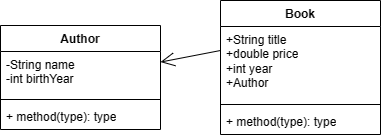

The diagram above was exported from draw.io. Its source (the exported page's mxGraphModel, read from the mxfile embedded in the PNG):
<mxGraphModel dx="996" dy="573" grid="1" gridSize="10" guides="1" tooltips="1" connect="1" arrows="1" fold="1" page="1" pageScale="1" pageWidth="850" pageHeight="1100" math="0" shadow="0">
  <root>
    <mxCell id="0" />
    <mxCell id="1" parent="0" />
    <mxCell id="VHO95QtEtYLchuZYuGSk-1" value="Book" style="swimlane;fontStyle=1;align=center;verticalAlign=top;childLayout=stackLayout;horizontal=1;startSize=26;horizontalStack=0;resizeParent=1;resizeParentMax=0;resizeLast=0;collapsible=1;marginBottom=0;whiteSpace=wrap;html=1;" vertex="1" parent="1">
      <mxGeometry x="340" y="250" width="160" height="134" as="geometry" />
    </mxCell>
    <mxCell id="VHO95QtEtYLchuZYuGSk-2" value="+String title&lt;br&gt;+double price&lt;br&gt;+int year&lt;br&gt;+Author" style="text;strokeColor=none;fillColor=none;align=left;verticalAlign=top;spacingLeft=4;spacingRight=4;overflow=hidden;rotatable=0;points=[[0,0.5],[1,0.5]];portConstraint=eastwest;whiteSpace=wrap;html=1;" vertex="1" parent="VHO95QtEtYLchuZYuGSk-1">
      <mxGeometry y="26" width="160" height="74" as="geometry" />
    </mxCell>
    <mxCell id="VHO95QtEtYLchuZYuGSk-3" value="" style="line;strokeWidth=1;fillColor=none;align=left;verticalAlign=middle;spacingTop=-1;spacingLeft=3;spacingRight=3;rotatable=0;labelPosition=right;points=[];portConstraint=eastwest;strokeColor=inherit;" vertex="1" parent="VHO95QtEtYLchuZYuGSk-1">
      <mxGeometry y="100" width="160" height="8" as="geometry" />
    </mxCell>
    <mxCell id="VHO95QtEtYLchuZYuGSk-4" value="+ method(type): type" style="text;strokeColor=none;fillColor=none;align=left;verticalAlign=top;spacingLeft=4;spacingRight=4;overflow=hidden;rotatable=0;points=[[0,0.5],[1,0.5]];portConstraint=eastwest;whiteSpace=wrap;html=1;" vertex="1" parent="VHO95QtEtYLchuZYuGSk-1">
      <mxGeometry y="108" width="160" height="26" as="geometry" />
    </mxCell>
    <mxCell id="VHO95QtEtYLchuZYuGSk-5" value="" style="endArrow=open;endFill=1;endSize=12;html=1;rounded=0;" edge="1" parent="1" target="VHO95QtEtYLchuZYuGSk-6">
      <mxGeometry width="160" relative="1" as="geometry">
        <mxPoint x="340" y="300" as="sourcePoint" />
        <mxPoint x="200" y="320" as="targetPoint" />
      </mxGeometry>
    </mxCell>
    <mxCell id="VHO95QtEtYLchuZYuGSk-6" value="Author" style="swimlane;fontStyle=1;align=center;verticalAlign=top;childLayout=stackLayout;horizontal=1;startSize=26;horizontalStack=0;resizeParent=1;resizeParentMax=0;resizeLast=0;collapsible=1;marginBottom=0;whiteSpace=wrap;html=1;" vertex="1" parent="1">
      <mxGeometry x="120" y="275" width="160" height="104" as="geometry" />
    </mxCell>
    <mxCell id="VHO95QtEtYLchuZYuGSk-7" value="-String name&lt;br&gt;-int birthYear" style="text;strokeColor=none;fillColor=none;align=left;verticalAlign=top;spacingLeft=4;spacingRight=4;overflow=hidden;rotatable=0;points=[[0,0.5],[1,0.5]];portConstraint=eastwest;whiteSpace=wrap;html=1;" vertex="1" parent="VHO95QtEtYLchuZYuGSk-6">
      <mxGeometry y="26" width="160" height="44" as="geometry" />
    </mxCell>
    <mxCell id="VHO95QtEtYLchuZYuGSk-8" value="" style="line;strokeWidth=1;fillColor=none;align=left;verticalAlign=middle;spacingTop=-1;spacingLeft=3;spacingRight=3;rotatable=0;labelPosition=right;points=[];portConstraint=eastwest;strokeColor=inherit;" vertex="1" parent="VHO95QtEtYLchuZYuGSk-6">
      <mxGeometry y="70" width="160" height="8" as="geometry" />
    </mxCell>
    <mxCell id="VHO95QtEtYLchuZYuGSk-9" value="+ method(type): type" style="text;strokeColor=none;fillColor=none;align=left;verticalAlign=top;spacingLeft=4;spacingRight=4;overflow=hidden;rotatable=0;points=[[0,0.5],[1,0.5]];portConstraint=eastwest;whiteSpace=wrap;html=1;" vertex="1" parent="VHO95QtEtYLchuZYuGSk-6">
      <mxGeometry y="78" width="160" height="26" as="geometry" />
    </mxCell>
  </root>
</mxGraphModel>